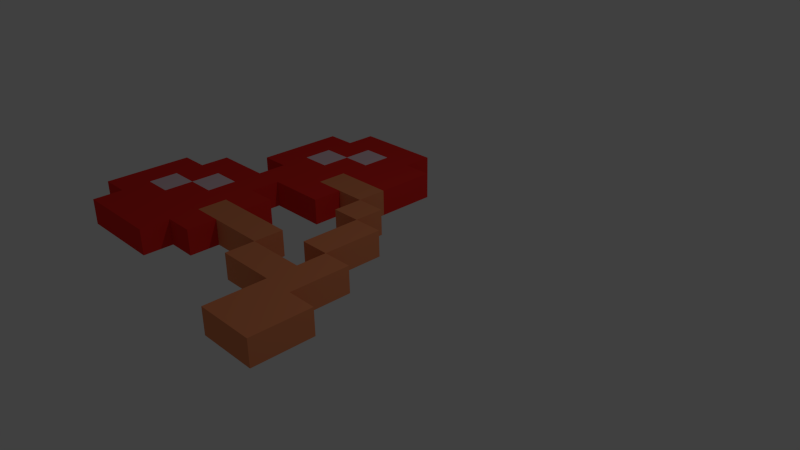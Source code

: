 # Source: Kirsche.blend  (saved by Blender 2.76.0; exported with 4.5.12 LTS)
import bpy
from mathutils import Matrix  # noqa: F401  (used for matrix-valued properties, if any)

bpy.ops.wm.read_factory_settings(use_empty=True)
scene = bpy.context.scene
scene.name = 'Scene'

# ---- collections
col_collection_1 = bpy.data.collections.new('Collection 1'); scene.collection.children.link(col_collection_1)

# ---- materials (node trees are filled in below, after node groups)
mat_material_004 = bpy.data.materials.new('Material.004')
mat_material_004.alpha_threshold = 0.0
mat_material_004.use_transparent_shadow = False
mat_material_004.diffuse_color = (0.8, 0.257, 0.1111, 1.0)
mat_material_004.roughness = 0.5
mat_material_003 = bpy.data.materials.new('Material.003')
mat_material_003.alpha_threshold = 0.0
mat_material_003.use_transparent_shadow = False
mat_material_003.diffuse_color = (0.8, 0.02715, 0.02118, 1.0)
mat_material_003.roughness = 0.5
mat_material_005 = bpy.data.materials.new('Material.005')
mat_material_005.alpha_threshold = 0.0
mat_material_005.use_transparent_shadow = False
mat_material_005.diffuse_color = (0.8, 0.5898, 0.6505, 1.0)
mat_material_005.roughness = 0.5

# ---- material node trees

# ---- world
world_world_001 = bpy.data.worlds.new('World.001'); scene.world = world_world_001
world_world_001.color = (0.05088, 0.05088, 0.05088)
world_world_001.use_sun_shadow = False
world_world_001.sun_shadow_jitter_overblur = 0.0
world_world_001.cycles.sampling_method = 'MANUAL'
world_world_001.cycles.sample_map_resolution = 256

# ---- cameras
cam_camera = bpy.data.cameras.new('Camera')
cam_camera.clip_end = 100.0
cam_camera.lens = 35.0
cam_camera.sensor_width = 32.0
cam_camera.sensor_height = 18.0
cam_camera.ortho_scale = 7.314
cam_camera.dof.focus_distance = 0.0
cam_camera.dof.aperture_fstop = 128.0

# ---- lights
light_lamp = bpy.data.lights.new('Lamp', 'POINT')
light_lamp.transmission_factor = 0.0
light_lamp.cutoff_distance = 30.0
light_lamp.energy = 100.0
light_lamp.shadow_buffer_clip_start = 1.001
light_lamp.shadow_soft_size = 0.1
light_lamp.shadow_maximum_resolution = 0.006
light_lamp.use_absolute_resolution = True
light_lamp.cycles.use_multiple_importance_sampling = False

# ---- meshes
me_plane = bpy.data.meshes.new('Plane')
me_plane.from_pydata([(0.9643, -2.576, 0.0), (-3.774, -0.4222, 0.0), (-3.774, -0.8529, 0.0), (-3.774, -1.284, 0.0), (-3.774, -1.714, 0.0), (0.1028, -2.576, 0.0), (0.5336, -2.576, 0.0), (0.9643, -2.145, 0.0), (0.9643, -1.714, 0.0), (-1.189, 2.162, 0.0), (-1.62, 2.162, 0.0), (-2.051, 2.162, 0.0), (-2.482, 2.162, 0.0), (-3.343, -2.145, 0.0), (-3.343, -1.714, 0.0), (-3.343, -1.284, 0.0), (-3.343, -0.8529, 0.0), (-3.343, -0.4222, 0.0), (-3.343, 0.008513, 0.0), (-2.912, -2.145, 0.0), (-2.912, -1.714, 0.0), (-2.912, -1.284, 0.0), (-2.912, -0.8529, 0.0), (-2.912, -0.4222, 0.0), (-2.912, 0.008513, 0.0), (-2.912, 0.4392, 0.0), (-2.912, 0.87, 0.0), (-2.912, 1.301, 0.0), (-2.912, 1.731, 0.0), (-2.482, -2.145, 0.0), (-2.482, -1.714, 0.0), (-2.482, -1.284, 0.0), (-2.482, -0.8529, 0.0), (-2.482, -0.4222, 0.0), (-2.482, 0.008513, 0.0), (-2.482, 0.4392, 0.0), (-2.482, 0.87, 0.0), (-2.482, 1.301, 0.0), (-2.482, 1.731, 0.0), (-2.051, -2.145, 0.0), (-2.051, -1.714, 0.0), (-2.051, -1.284, 0.0), (-2.051, -0.8529, 0.0), (-2.051, -0.4222, 0.0), (-2.051, 0.008513, 0.0), (-2.051, 0.4392, 0.0), (-2.051, 0.87, 0.0), (-2.051, 1.301, 0.0), (-2.051, 1.731, 0.0), (-1.62, -1.714, 0.0), (-1.62, -1.284, 0.0), (-1.62, -0.8529, 0.0), (-1.62, -0.4222, 0.0), (-1.62, 0.008513, 0.0), (-1.62, 0.4392, 0.0), (-1.62, 0.87, 0.0), (-1.62, 1.301, 0.0), (-1.62, 1.731, 0.0), (-1.189, -1.284, 0.0), (-1.189, -0.8529, 0.0), (-1.189, 0.008513, 0.0), (-1.189, 0.4392, 0.0), (-1.189, 0.87, 0.0), (-1.189, 1.301, 0.0), (-1.189, 1.731, 0.0), (-0.7586, -1.714, 0.0), (-0.7586, -1.284, 0.0), (-0.7586, -0.8529, 0.0), (-0.7586, 0.008513, 0.0), (-0.7586, 0.4392, 0.0), (-0.7586, 0.87, 0.0), (-0.7586, 1.301, 0.0), (-0.7586, 1.731, 0.0), (-0.3279, -1.714, 0.0), (-0.3279, -1.284, 0.0), (-0.3279, -0.8529, 0.0), (-0.3279, -0.4222, 0.0), (-0.3279, 0.008513, 0.0), (-0.3279, 0.4392, 0.0), (0.1028, -2.145, 0.0), (0.1028, -1.714, 0.0), (0.1028, -1.284, 0.0), (0.1028, -0.8529, 0.0), (0.1028, -0.4222, 0.0), (0.1028, 0.008513, 0.0), (0.5336, -2.145, 0.0), (0.5336, -1.714, 0.0), (0.5336, -1.284, 0.0), (0.5336, -0.8529, 0.0), (0.5336, -2.576, 0.3739), (0.9643, -2.576, 0.3739), (-3.774, -0.4222, 0.3739), (-3.774, -0.8529, 0.3739), (-3.774, -1.284, 0.3739), (-3.774, -1.714, 0.3739), (0.1028, -2.576, 0.3739), (0.9643, -2.145, 0.3739), (0.9643, -1.714, 0.3739), (-1.189, 2.162, 0.3739), (-1.62, 2.162, 0.3739), (-2.051, 2.162, 0.3739), (-2.482, 2.162, 0.3739), (-3.343, -2.145, 0.3739), (-3.343, -1.714, 0.3739), (-3.343, -1.284, 0.3739), (-3.343, -0.8529, 0.3739), (-3.343, -0.4222, 0.3739), (-3.343, 0.008513, 0.3739), (-2.912, -2.145, 0.3739), (-2.912, -1.714, 0.3739), (-2.912, -1.284, 0.3739), (-2.912, -0.8529, 0.3739), (-2.912, -0.4222, 0.3739), (-2.912, 0.008513, 0.3739), (-2.912, 0.4392, 0.3739), (-2.912, 0.87, 0.3739), (-2.912, 1.301, 0.3739), (-2.912, 1.731, 0.3739), (-2.482, 1.731, 0.3739), (-2.482, -2.145, 0.3739), (-2.482, -1.714, 0.3739), (-2.482, -1.284, 0.3739), (-2.482, -0.8529, 0.3739), (-2.482, -0.4222, 0.3739), (-2.482, 0.008513, 0.3739), (-2.482, 0.4392, 0.3739), (-2.482, 0.87, 0.3739), (-2.482, 1.301, 0.3739), (-2.051, 1.731, 0.3739), (-2.051, -2.145, 0.3739), (-2.051, -1.714, 0.3739), (-2.051, -1.284, 0.3739), (-2.051, -0.8529, 0.3739), (-2.051, -0.4222, 0.3739), (-2.051, 0.008513, 0.3739), (-2.051, 0.4392, 0.3739), (-2.051, 0.87, 0.3739), (-2.051, 1.301, 0.3739), (-1.62, 1.731, 0.3739), (-1.62, -1.714, 0.3739), (-1.62, -1.284, 0.3739), (-1.62, -0.8529, 0.3739), (-1.62, -0.4222, 0.3739), (-1.62, 0.008513, 0.3739), (-1.62, 0.4392, 0.3739), (-1.62, 0.87, 0.3739), (-1.62, 1.301, 0.3739), (-1.189, 1.731, 0.3739), (-1.189, -1.284, 0.3739), (-1.189, -0.8529, 0.3739), (-1.189, 0.008513, 0.3739), (-1.189, 0.4392, 0.3739), (-1.189, 0.87, 0.3739), (-1.189, 1.301, 0.3739), (-0.7586, -1.714, 0.3739), (-0.7586, -1.284, 0.3739), (-0.7586, -0.8529, 0.3739), (-0.7586, 0.008513, 0.3739), (-0.7586, 0.4392, 0.3739), (-0.7586, 0.87, 0.3739), (-0.7586, 1.301, 0.3739), (-0.7586, 1.731, 0.3739), (-0.3279, -1.714, 0.3739), (-0.3279, -1.284, 0.3739), (-0.3279, -0.8529, 0.3739), (-0.3279, -0.4222, 0.3739), (-0.3279, 0.008513, 0.3739), (-0.3279, 0.4392, 0.3739), (0.1028, -2.145, 0.3739), (0.1028, -1.714, 0.3739), (0.1028, -1.284, 0.3739), (0.1028, -0.8529, 0.3739), (0.1028, -0.4222, 0.3739), (0.1028, 0.008513, 0.3739), (0.5336, -2.145, 0.3739), (0.5336, -1.714, 0.3739), (0.5336, -1.284, 0.3739), (0.5336, -0.8529, 0.3739)], [], [(38, 12, 11, 48), (48, 11, 10, 57), (57, 10, 9, 64), (4, 3, 15, 14), (3, 2, 16, 15), (2, 1, 17, 16), (13, 14, 20, 19), (14, 15, 21, 20), (15, 16, 22, 21), (16, 17, 23, 22), (17, 18, 24, 23), (19, 20, 30, 29), (20, 21, 31, 30), (21, 22, 32, 31), (22, 23, 33, 32), (23, 24, 34, 33), (25, 26, 36, 35), (26, 27, 37, 36), (27, 28, 38, 37), (29, 30, 40, 39), (30, 31, 41, 40), (31, 32, 42, 41), (32, 33, 43, 42), (33, 34, 44, 43), (34, 35, 45, 44), (35, 36, 46, 45), (36, 37, 47, 46), (37, 38, 48, 47), (40, 41, 50, 49), (41, 42, 51, 50), (42, 43, 52, 51), (44, 45, 54, 53), (45, 46, 55, 54), (46, 47, 56, 55), (47, 48, 57, 56), (50, 51, 59, 58), (53, 54, 61, 60), (54, 55, 62, 61), (55, 56, 63, 62), (56, 57, 64, 63), (58, 59, 67, 66), (61, 62, 70, 69), (62, 63, 71, 70), (63, 64, 72, 71), (65, 66, 74, 73), (68, 69, 78, 77), (73, 74, 81, 80), (75, 76, 83, 82), (76, 77, 84, 83), (5, 79, 85, 6), (79, 80, 86, 85), (80, 81, 87, 86), (81, 82, 88, 87), (6, 85, 7, 0), (85, 86, 8, 7), (118, 128, 100, 101), (128, 138, 99, 100), (138, 147, 98, 99), (94, 103, 104, 93), (93, 104, 105, 92), (92, 105, 106, 91), (102, 108, 109, 103), (103, 109, 110, 104), (104, 110, 111, 105), (105, 111, 112, 106), (106, 112, 113, 107), (108, 119, 120, 109), (109, 120, 121, 110), (110, 121, 122, 111), (111, 122, 123, 112), (112, 123, 124, 113), (114, 125, 126, 115), (115, 126, 127, 116), (116, 127, 118, 117), (119, 129, 130, 120), (120, 130, 131, 121), (121, 131, 132, 122), (122, 132, 133, 123), (123, 133, 134, 124), (124, 134, 135, 125), (125, 135, 136, 126), (126, 136, 137, 127), (127, 137, 128, 118), (130, 139, 140, 131), (131, 140, 141, 132), (132, 141, 142, 133), (134, 143, 144, 135), (135, 144, 145, 136), (136, 145, 146, 137), (137, 146, 138, 128), (140, 148, 149, 141), (143, 150, 151, 144), (144, 151, 152, 145), (145, 152, 153, 146), (146, 153, 147, 138), (148, 155, 156, 149), (151, 158, 159, 152), (152, 159, 160, 153), (153, 160, 161, 147), (154, 162, 163, 155), (157, 166, 167, 158), (162, 169, 170, 163), (164, 171, 172, 165), (165, 172, 173, 166), (95, 89, 174, 168), (168, 174, 175, 169), (169, 175, 176, 170), (170, 176, 177, 171), (89, 90, 96, 174), (174, 96, 97, 175), (0, 7, 96, 90), (52, 43, 133, 142), (66, 67, 156, 155), (84, 77, 166, 173), (7, 8, 97, 96), (44, 53, 143, 134), (69, 68, 157, 158), (9, 10, 99, 98), (24, 18, 107, 113), (69, 70, 159, 158), (39, 40, 130, 129), (10, 11, 100, 99), (19, 29, 119, 108), (70, 71, 160, 159), (11, 12, 101, 100), (71, 72, 161, 160), (88, 82, 171, 177), (14, 13, 102, 103), (50, 58, 148, 140), (76, 75, 164, 165), (43, 44, 134, 133), (8, 86, 175, 97), (59, 51, 141, 149), (77, 76, 165, 166), (53, 60, 150, 143), (34, 24, 113, 124), (77, 78, 167, 166), (18, 17, 106, 107), (25, 35, 125, 114), (79, 5, 95, 168), (80, 79, 168, 169), (38, 28, 117, 118), (82, 81, 170, 171), (49, 50, 140, 139), (58, 66, 155, 148), (29, 39, 129, 119), (82, 83, 172, 171), (67, 59, 149, 156), (83, 84, 173, 172), (51, 52, 142, 141), (26, 25, 114, 115), (61, 69, 158, 151), (27, 26, 115, 116), (28, 27, 116, 117), (86, 87, 176, 175), (12, 38, 118, 101), (72, 64, 147, 161), (87, 88, 177, 176), (65, 73, 162, 154), (4, 14, 103, 94), (64, 9, 98, 147), (74, 66, 155, 163), (68, 77, 166, 157), (6, 0, 90, 89), (60, 61, 151, 150), (78, 69, 158, 167), (1, 2, 92, 91), (17, 1, 91, 106), (73, 80, 169, 162), (2, 3, 93, 92), (40, 49, 139, 130), (13, 19, 108, 102), (35, 34, 124, 125), (81, 74, 163, 170), (3, 4, 94, 93), (75, 82, 171, 164), (5, 6, 89, 95), (66, 65, 154, 155)])
me_plane.polygons.foreach_set('material_index', [1, 1, 1, 1, 1, 1, 1, 1, 2, 1, 1, 1, 1, 1, 2, 1, 1, 1, 1, 1, 1, 1, 1, 1, 1, 1, 2, 1, 1, 0, 1, 1, 1, 1, 2, 0, 1, 0, 1, 1, 0, 0, 1, 1, 0, 0, 0, 0, 0, 0, 0, 0, 0, 0, 0, 1, 1, 1, 1, 1, 1, 1, 1, 2, 1, 1, 1, 1, 1, 2, 1, 1, 1, 1, 1, 1, 1, 1, 1, 1, 1, 2, 1, 1, 0, 1, 1, 1, 1, 2, 0, 1, 0, 1, 1, 0, 0, 1, 1, 0, 0, 0, 0, 0, 0, 0, 0, 0, 0, 0, 0, 1, 0, 0, 0, 1, 0, 1, 1, 0, 1, 1, 1, 1, 1, 1, 0, 1, 0, 0, 1, 0, 0, 0, 1, 1, 0, 1, 1, 0, 0, 1, 0, 1, 0, 1, 0, 0, 0, 1, 1, 0, 1, 1, 0, 1, 1, 0, 0, 1, 1, 0, 0, 0, 1, 0, 1, 1, 0, 1, 1, 1, 1, 0, 1, 0, 0, 0])
me_plane.materials.append(mat_material_004)
me_plane.materials.append(mat_material_003)
me_plane.materials.append(mat_material_005)
me_plane.use_remesh_preserve_volume = False
me_plane.use_remesh_preserve_attributes = False
me_plane.use_mirror_vertex_groups = False
me_plane.update()

# ---- objects
ob_plane = bpy.data.objects.new('Plane', me_plane)
ob_lamp = bpy.data.objects.new('Lamp', light_lamp)
ob_camera = bpy.data.objects.new('Camera', cam_camera)

# ---- transforms, parenting, visibility, modifiers, constraints
ob_plane.location = (0.0, 0.0, 0.0)
ob_plane.lineart.crease_threshold = 0.0
ob_lamp.location = (4.076, 1.005, 5.904)
ob_lamp.rotation_euler = (0.6503, 0.05522, 1.866)
ob_lamp.lock_rotations_4d = False
ob_lamp.empty_display_type = 'ARROWS'
ob_lamp.color = (0.0, 0.0, 0.0, 0.0)
ob_lamp.lineart.crease_threshold = 0.0
ob_camera.location = (7.481, -6.508, 5.344)
ob_camera.rotation_euler = (1.109, 0.01082, 0.8149)
ob_camera.lock_rotations_4d = False
ob_camera.empty_display_type = 'ARROWS'
ob_camera.color = (0.0, 0.0, 0.0, 0.0)
ob_camera.display_type = 'WIRE'
ob_camera.lineart.crease_threshold = 0.0

# ---- collection membership
col_collection_1.objects.link(ob_plane)
col_collection_1.objects.link(ob_lamp)
col_collection_1.objects.link(ob_camera)

# ---- scene / render settings (as saved in the file)
scene.camera = ob_camera
scene.frame_start = 1; scene.frame_end = 250; scene.frame_set(1)
scene.render.engine = 'BLENDER_EEVEE_NEXT'
scene.render.resolution_percentage = 50
scene.render.dither_intensity = 0.0
scene.cycles.use_denoising = False
scene.cycles.samples = 10
scene.cycles.sampling_pattern = 'TABULATED_SOBOL'
scene.cycles.light_sampling_threshold = 0.0
scene.cycles.use_adaptive_sampling = False
scene.cycles.use_light_tree = False
scene.cycles.blur_glossy = 0.0
scene.cycles.pixel_filter_type = 'GAUSSIAN'
scene.cycles.sample_clamp_indirect = 0.0
scene.view_settings.view_transform = 'Standard'
bpy.context.view_layer.update()

